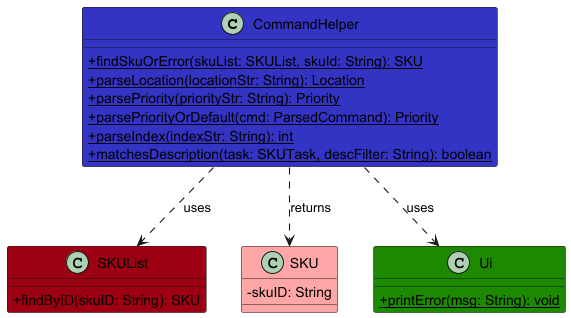

The diagram above was rendered by PlantUML. Its source (embedded in the PNG):
@startuml
!include ../style.puml
skinparam arrowThickness 1.1
skinparam classAttributeIconSize 0

class CommandHelper LOGIC_COLOR {
  + {static} findSkuOrError(skuList: SKUList, skuId: String): SKU
  + {static} parseLocation(locationStr: String): Location
  + {static} parsePriority(priorityStr: String): Priority
  + {static} parsePriorityOrDefault(cmd: ParsedCommand): Priority
  + {static} parseIndex(indexStr: String): int
  + {static} matchesDescription(task: SKUTask, descFilter: String): boolean
}

class SKUList MODEL_COLOR {
  + findByID(skuID: String): SKU
}

class SKU MODEL_COLOR_T1 {
  - skuID: String
}

class Ui UI_COLOR {
  + {static} printError(msg: String): void
}

CommandHelper ..> SKUList : uses
CommandHelper ..> SKU : returns
CommandHelper ..> Ui : uses
@enduml